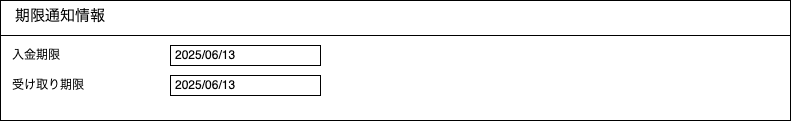

The diagram above was exported from draw.io. Its source (the exported page's mxGraphModel, read from the mxfile embedded in the PNG):
<mxGraphModel dx="1426" dy="1883" grid="1" gridSize="10" guides="1" tooltips="1" connect="1" arrows="1" fold="1" page="1" pageScale="1" pageWidth="826" pageHeight="1169" background="none" math="0" shadow="0">
  <root>
    <mxCell id="0" />
    <mxCell id="1" parent="0" />
    <mxCell id="rk8YdVW2NtmdsU5vXZFi-29" value="" style="strokeWidth=1;strokeColor=#000000;fillColor=none;shape=rectangle;verticalAlign=top;verticalLabelPosition=bottom;" parent="1" vertex="1">
      <mxGeometry x="20" y="-1150" width="790" height="120" as="geometry" />
    </mxCell>
    <mxCell id="rk8YdVW2NtmdsU5vXZFi-30" value="期限通知情報" style="text;html=1;align=center;verticalAlign=middle;whiteSpace=wrap;rounded=0;fontSize=15;" parent="1" vertex="1">
      <mxGeometry x="20" y="-1150" width="120" height="30" as="geometry" />
    </mxCell>
    <mxCell id="rk8YdVW2NtmdsU5vXZFi-31" value="" style="line;strokeWidth=1" parent="1" vertex="1">
      <mxGeometry x="20" y="-1120" width="790" height="10" as="geometry" />
    </mxCell>
    <mxCell id="7UcHzN0KtdI2o2zkW1F7-2" value="入金期限" style="text;html=1;align=left;verticalAlign=middle;whiteSpace=wrap;rounded=0;" parent="1" vertex="1">
      <mxGeometry x="30" y="-1110" width="150" height="30" as="geometry" />
    </mxCell>
    <mxCell id="7UcHzN0KtdI2o2zkW1F7-23" value="2025/06/13" style="rounded=0;whiteSpace=wrap;html=1;align=left;spacingLeft=3;" parent="1" vertex="1">
      <mxGeometry x="190" y="-1105" width="150" height="20" as="geometry" />
    </mxCell>
    <mxCell id="7UcHzN0KtdI2o2zkW1F7-24" value="2025/06/13" style="rounded=0;whiteSpace=wrap;html=1;align=left;spacingLeft=3;" parent="1" vertex="1">
      <mxGeometry x="190" y="-1075" width="150" height="20" as="geometry" />
    </mxCell>
    <mxCell id="7UcHzN0KtdI2o2zkW1F7-27" value="受け取り期限" style="text;html=1;align=left;verticalAlign=middle;whiteSpace=wrap;rounded=0;" parent="1" vertex="1">
      <mxGeometry x="30" y="-1080" width="150" height="30" as="geometry" />
    </mxCell>
  </root>
</mxGraphModel>